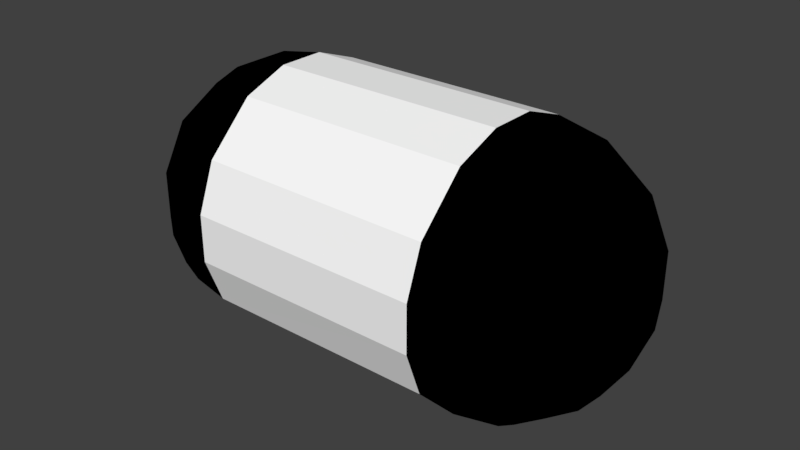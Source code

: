 # Source: m_10.blend  (saved by Blender 2.79.0; exported with 4.5.12 LTS)
import bpy
from mathutils import Matrix  # noqa: F401  (used for matrix-valued properties, if any)

bpy.ops.wm.read_factory_settings(use_empty=True)
scene = bpy.context.scene
scene.name = 'Scene'

# ---- collections
col_collection_1 = bpy.data.collections.new('Collection 1'); scene.collection.children.link(col_collection_1)

# ---- materials (node trees are filled in below, after node groups)
mat_material = bpy.data.materials.new('Material')
mat_material.alpha_threshold = 0.0
mat_material.use_transparent_shadow = False
mat_material.diffuse_color = (1.0, 1.0, 1.0, 1.0)
mat_material.roughness = 0.5
mat_material_001 = bpy.data.materials.new('Material.001')
mat_material_001.alpha_threshold = 0.0
mat_material_001.use_transparent_shadow = False
mat_material_001.diffuse_color = (0.0, 0.0, 0.0, 1.0)
mat_material_001.roughness = 0.5

# ---- material node trees

# ---- world
world_world = bpy.data.worlds.new('World'); scene.world = world_world
world_world.color = (0.05088, 0.05088, 0.05088)
world_world.use_sun_shadow = False
world_world.sun_shadow_jitter_overblur = 0.0
world_world.cycles.sampling_method = 'MANUAL'

# ---- meshes
me_tablet = bpy.data.meshes.new('Tablet')
me_tablet.from_pydata([(1.226, 0.727, 1.215), (1.229, 1.214, 0.7286), (1.229, 1.393, 0.2458), (1.229, 1.393, -0.2458), (1.226, 1.216, -0.7249), (1.721, 1.229, -0.4949), (1.721, 1.303, -0.2458), (1.721, 1.101, -0.7375), (1.229, 0.6965, -1.229), (1.721, 0.7375, -1.101), (1.721, 0.4949, -1.229), (1.721, 0.2458, -1.303), (1.721, -0.2458, -1.303), (1.226, -0.727, -1.215), (1.721, -0.4949, -1.229), (1.721, -0.7375, -1.101), (2.203, -0.7281, -0.7274), (2.213, -0.2458, -0.9851), (1.881, -0.2458, -1.229), (1.721, -1.229, -0.4949), (1.881, -1.229, -0.2458), (2.213, -0.9851, -0.2458), (1.721, -1.101, -0.7375), (1.881, -1.229, 0.2458), (2.213, -0.9851, 0.2458), (1.721, -1.229, 0.4949), (1.721, -1.101, 0.7375), (2.203, -0.7278, 0.7269), (1.721, -0.7375, 1.101), (1.721, -0.4949, 1.229), (1.881, -0.2458, 1.229), (2.213, -0.2458, 0.9851), (1.721, -0.2458, 1.303), (1.721, 0.2458, 1.303), (1.881, 0.2458, 1.229), (1.721, 0.4949, 1.229), (1.721, 0.7375, 1.101), (2.203, 0.7281, 0.7274), (2.213, 0.2458, 0.9851), (1.721, 1.229, 0.4949), (1.881, 1.229, 0.2458), (2.213, 0.9851, 0.2458), (1.721, 1.101, 0.7375), (2.213, 0.9851, -0.2458), (1.881, 1.229, -0.2458), (1.721, 1.303, 0.2458), (2.41, 0.7375, -0.2458), (2.41, 0.7375, 0.2458), (2.203, 0.7278, -0.7269), (2.41, 0.2458, -0.7375), (2.6, 0.2458, -0.2458), (2.213, 0.2458, -0.9851), (2.41, -0.2458, -0.7375), (2.6, -0.2458, -0.2458), (2.6, -0.2458, 0.2458), (2.6, 0.2458, 0.2458), (2.41, -0.2458, 0.7375), (2.41, 0.2458, 0.7375), (2.41, -0.7375, 0.2458), (2.41, -0.7375, -0.2458), (1.229, -0.2458, 1.393), (1.229, 0.2458, 1.393), (-1.229, -0.2458, 1.393), (-1.225, -0.7249, 1.216), (1.229, -0.7275, 1.214), (-1.229, -1.206, 0.7375), (-1.229, -1.393, 0.2458), (1.229, -1.393, -0.2458), (1.228, -1.216, -0.7254), (1.229, -0.2458, -1.393), (1.229, 0.2458, -1.393), (-1.229, 1.393, 0.2458), (-1.229, 0.2458, 1.393), (-1.229, -1.393, -0.2458), (-1.228, -1.214, -0.7275), (-1.721, -1.229, -0.4949), (-1.721, -1.101, -0.7375), (-1.721, -0.7375, -1.101), (-1.226, -0.7249, -1.216), (-1.721, -0.4949, -1.229), (-1.721, -0.2458, -1.303), (-1.229, -0.2458, -1.393), (-1.229, 0.2458, -1.393), (-1.721, 0.2458, -1.303), (-1.227, 0.7281, -1.214), (-1.227, 1.215, -0.7274), (-1.229, 1.393, -0.2458), (-1.721, 1.303, -0.2458), (-1.721, 1.303, 0.2458), (-1.721, 1.229, 0.4949), (-1.229, 1.206, 0.7375), (-1.721, 1.101, 0.7375), (-1.721, 0.7375, 1.101), (-1.226, 0.7249, 1.216), (-1.721, 0.4949, 1.229), (-1.721, 0.2458, 1.303), (-1.881, 0.2458, 1.229), (-1.721, -0.2458, 1.303), (-1.881, -0.2458, 1.229), (-2.213, -0.2458, 0.9851), (-2.213, 0.2458, 0.9851), (-1.721, -0.4949, 1.229), (-1.721, -0.7375, 1.101), (-2.203, -0.7281, 0.7274), (-1.721, -1.101, 0.7375), (-1.721, -1.229, 0.4949), (-1.881, -1.229, 0.2458), (-2.213, -0.9851, 0.2458), (-2.213, -0.9851, -0.2458), (-1.881, -1.229, -0.2458), (-1.721, -1.303, -0.2458), (-1.721, -1.303, 0.2458), (-2.41, -0.7375, -0.2458), (-2.41, -0.7375, 0.2458), (-2.203, -0.7278, -0.7269), (-2.41, -0.2458, -0.7375), (-2.6, -0.2458, -0.2458), (-2.213, -0.2458, -0.9851), (-2.213, 0.2458, -0.9851), (-2.41, 0.2458, -0.7375), (-2.203, 0.7281, -0.7274), (-2.41, 0.7375, -0.2458), (-2.6, 0.2458, -0.2458), (-2.41, 0.7375, 0.2458), (-2.6, 0.2458, 0.2458), (-2.213, 0.9851, -0.2458), (-2.213, 0.9851, 0.2458), (-2.203, 0.7278, 0.7269), (-1.881, 1.229, -0.2458), (-1.881, 1.229, 0.2458), (-1.721, 1.101, -0.7375), (-1.721, 1.229, -0.4949), (-1.721, 0.7375, -1.101), (-2.6, -0.2458, 0.2458), (-2.41, 0.2458, 0.7375), (-2.41, -0.2458, 0.7375), (-1.881, 0.2458, -1.229), (-1.721, 0.4949, -1.229), (-1.881, -0.2458, -1.229), (1.229, -1.393, 0.2458), (1.227, -1.214, 0.7282), (1.721, -1.303, 0.2458), (1.721, -1.303, -0.2458), (1.881, 0.2458, -1.229)], [], [(3, 5, 4), (7, 4, 5), (7, 8, 4), (10, 70, 8), (11, 69, 70), (14, 69, 12), (16, 15, 17), (14, 17, 15), (21, 19, 16), (22, 16, 19), (23, 21, 24), (27, 26, 25), (24, 25, 23), (26, 27, 28), (31, 29, 28), (29, 30, 32), (34, 32, 30), (34, 35, 33), (37, 36, 38), (35, 38, 36), (41, 39, 37), (42, 37, 39), (40, 43, 44), (40, 6, 45), (47, 43, 41), (43, 46, 48), (49, 48, 50), (46, 50, 48), (48, 49, 51), (49, 17, 51), (50, 52, 49), (55, 53, 50), (57, 54, 55), (57, 31, 56), (56, 27, 54), (58, 54, 27), (54, 59, 53), (47, 50, 46), (40, 45, 39), (47, 41, 37), (37, 42, 36), (57, 37, 38), (33, 60, 32), (64, 62, 63), (140, 63, 65), (68, 78, 13), (4, 84, 85), (1, 93, 0), (76, 74, 75), (74, 77, 78), (78, 77, 79), (81, 79, 80), (82, 80, 83), (71, 87, 88), (71, 89, 90), (91, 90, 89), (90, 92, 93), (93, 92, 94), (72, 94, 95), (94, 96, 95), (96, 97, 95), (96, 99, 98), (101, 99, 102), (103, 102, 99), (104, 103, 105), (107, 105, 103), (106, 108, 109), (106, 110, 111), (110, 109, 75), (113, 108, 107), (108, 112, 114), (115, 114, 116), (112, 116, 114), (114, 115, 117), (119, 117, 115), (119, 120, 118), (119, 121, 120), (123, 122, 124), (123, 125, 121), (126, 123, 127), (129, 125, 126), (130, 120, 131), (125, 131, 120), (120, 130, 132), (128, 87, 131), (124, 116, 133), (134, 133, 135), (121, 125, 120), (137, 118, 132), (120, 132, 118), (136, 137, 83), (136, 117, 118), (122, 115, 116), (133, 112, 113), (106, 111, 105), (113, 107, 103), (135, 113, 103), (103, 104, 102), (135, 103, 99), (134, 99, 100), (127, 134, 100), (98, 101, 97), (92, 127, 100), (94, 100, 96), (91, 127, 92), (89, 126, 127), (88, 129, 89), (129, 87, 128), (86, 131, 87), (85, 130, 131), (85, 132, 130), (136, 80, 138), (79, 138, 80), (77, 114, 117), (79, 117, 138), (76, 114, 77), (75, 108, 114), (73, 75, 74), (66, 110, 73), (65, 104, 105), (65, 102, 104), (101, 62, 97), (72, 97, 62), (3, 85, 86), (8, 82, 84), (70, 81, 82), (78, 81, 69), (139, 25, 140), (141, 67, 142), (19, 67, 68), (67, 74, 68), (66, 73, 67), (61, 62, 60), (29, 60, 64), (34, 31, 38), (27, 56, 31), (26, 64, 140), (24, 58, 27), (26, 140, 25), (23, 142, 20), (58, 21, 59), (20, 142, 19), (59, 21, 16), (52, 59, 16), (143, 17, 18), (16, 22, 15), (52, 16, 17), (18, 14, 12), (143, 12, 11), (51, 10, 9), (7, 48, 9), (48, 7, 5), (43, 5, 44), (6, 44, 5), (45, 3, 2), (2, 3, 71), (36, 1, 0), (39, 2, 1), (35, 61, 33), (57, 47, 37), (10, 143, 11), (141, 23, 25), (15, 68, 13), (2, 90, 1), (0, 72, 61), (139, 65, 66), (134, 127, 124), (123, 124, 127), (137, 82, 83), (66, 105, 111), (3, 6, 5), (7, 9, 8), (9, 10, 8), (10, 11, 70), (11, 12, 69), (14, 13, 69), (13, 14, 15), (14, 18, 17), (21, 20, 19), (23, 20, 21), (24, 27, 25), (31, 30, 29), (27, 31, 28), (34, 33, 32), (35, 34, 38), (41, 40, 39), (40, 41, 43), (40, 44, 6), (47, 46, 43), (49, 52, 17), (50, 53, 52), (55, 54, 53), (57, 56, 54), (57, 38, 31), (54, 58, 59), (47, 55, 50), (0, 35, 36), (33, 61, 60), (64, 60, 62), (140, 64, 63), (68, 74, 78), (4, 8, 84), (1, 90, 93), (74, 76, 77), (81, 78, 79), (82, 81, 80), (71, 86, 87), (71, 88, 89), (90, 91, 92), (72, 93, 94), (96, 98, 97), (96, 100, 99), (101, 98, 99), (107, 106, 105), (106, 107, 108), (106, 109, 110), (113, 112, 108), (119, 118, 117), (119, 122, 121), (123, 121, 122), (123, 126, 125), (129, 128, 125), (125, 128, 131), (124, 122, 116), (134, 124, 133), (137, 136, 118), (136, 138, 117), (122, 119, 115), (133, 116, 112), (135, 133, 113), (134, 135, 99), (94, 92, 100), (89, 129, 126), (91, 89, 127), (129, 88, 87), (86, 85, 131), (85, 84, 132), (84, 137, 132), (136, 83, 80), (79, 77, 117), (75, 109, 108), (76, 75, 114), (73, 110, 75), (66, 111, 110), (65, 63, 102), (63, 101, 102), (101, 63, 62), (72, 95, 97), (71, 3, 86), (3, 4, 85), (8, 70, 82), (70, 69, 81), (13, 78, 69), (139, 141, 25), (141, 139, 67), (19, 142, 67), (67, 73, 74), (139, 66, 67), (61, 72, 62), (29, 32, 60), (34, 30, 31), (28, 29, 64), (26, 28, 64), (23, 141, 142), (58, 24, 21), (22, 19, 68), (52, 53, 59), (143, 51, 17), (143, 18, 12), (51, 143, 10), (48, 51, 9), (43, 48, 5), (45, 6, 3), (42, 39, 1), (36, 42, 1), (39, 45, 2), (35, 0, 61), (57, 55, 47), (15, 22, 68), (2, 71, 90), (0, 93, 72), (139, 140, 65), (137, 84, 82), (66, 65, 105)])
me_tablet.polygons.foreach_set('material_index', [1, 1, 1, 1, 1, 1, 1, 1, 1, 1, 1, 1, 1, 1, 1, 1, 1, 1, 1, 1, 1, 1, 1, 1, 1, 1, 1, 1, 1, 1, 1, 1, 1, 1, 1, 1, 1, 1, 1, 1, 1, 1, 1, 0, 0, 0, 0, 0, 1, 1, 1, 1, 1, 1, 1, 1, 1, 1, 1, 1, 1, 1, 1, 1, 1, 1, 1, 1, 1, 1, 1, 1, 1, 1, 1, 1, 1, 1, 1, 1, 1, 1, 1, 1, 1, 1, 1, 1, 1, 1, 1, 1, 1, 1, 1, 1, 1, 1, 1, 1, 1, 1, 1, 1, 1, 1, 1, 1, 1, 1, 1, 1, 1, 1, 1, 1, 1, 1, 1, 1, 1, 1, 1, 0, 0, 0, 0, 1, 1, 1, 0, 0, 0, 1, 1, 1, 1, 1, 1, 1, 1, 1, 1, 1, 1, 1, 1, 1, 1, 1, 1, 1, 1, 1, 1, 0, 1, 1, 1, 1, 1, 1, 1, 0, 0, 0, 1, 1, 1, 1, 1, 1, 1, 1, 1, 1, 1, 1, 1, 1, 1, 1, 1, 1, 1, 1, 1, 1, 1, 1, 1, 1, 1, 1, 1, 1, 1, 1, 0, 0, 0, 0, 0, 1, 1, 1, 1, 1, 1, 1, 1, 1, 1, 1, 1, 1, 1, 1, 1, 1, 1, 1, 1, 1, 1, 1, 1, 1, 1, 1, 1, 1, 1, 1, 1, 1, 1, 1, 1, 1, 1, 1, 1, 1, 1, 1, 1, 1, 0, 0, 0, 0, 0, 1, 1, 1, 0, 0, 0, 1, 1, 1, 1, 1, 1, 1, 1, 1, 1, 1, 1, 1, 1, 1, 1, 1, 1, 1, 1, 0, 0, 0, 1, 1])
me_tablet.materials.append(mat_material)
me_tablet.materials.append(mat_material_001)
me_tablet.use_remesh_preserve_volume = False
me_tablet.use_remesh_preserve_attributes = False
me_tablet.use_mirror_vertex_groups = False
me_tablet.update()

# ---- objects
ob_tablet = bpy.data.objects.new('Tablet', me_tablet)

# ---- transforms, parenting, visibility, modifiers, constraints
ob_tablet.location = (0.0, 0.0, 0.0)
ob_tablet.lineart.crease_threshold = 0.0

# ---- collection membership
col_collection_1.objects.link(ob_tablet)

# ---- scene / render settings (as saved in the file)
scene.frame_start = 1; scene.frame_end = 250; scene.frame_set(1)
scene.render.engine = 'BLENDER_EEVEE_NEXT'
scene.render.resolution_percentage = 50
scene.render.dither_intensity = 0.0
scene.cycles.use_denoising = False
scene.cycles.samples = 128
scene.cycles.sampling_pattern = 'TABULATED_SOBOL'
scene.cycles.use_adaptive_sampling = False
scene.cycles.use_light_tree = False
scene.cycles.blur_glossy = 0.0
scene.cycles.sample_clamp_indirect = 0.0
scene.view_settings.view_transform = 'Standard'
bpy.context.view_layer.update()

# ---- added for rendering (the .blend has no active camera and no usable light): camera, sun
cam_auto = bpy.data.cameras.new('AutoCamera')
cam_auto.lens = 50.0
cam_auto.sensor_width = 36.0
cam_auto.clip_end = 1000.0
ob_auto_camera = bpy.data.objects.new('AutoCamera', cam_auto)
scene.collection.objects.link(ob_auto_camera)
ob_auto_camera.location = (6.03642, -7.24371, 4.82914)
ob_auto_camera.rotation_euler = (1.09748, -7.21219e-08, 0.694738)
scene.camera = ob_auto_camera
light_auto_sun = bpy.data.lights.new('AutoSun', 'SUN')
light_auto_sun.energy = 3.0
light_auto_sun.angle = 0.0523599
ob_auto_sun = bpy.data.objects.new('AutoSun', light_auto_sun)
scene.collection.objects.link(ob_auto_sun)
ob_auto_sun.rotation_euler = (0.872665, 0.174533, 0.523599)
bpy.context.view_layer.update()
